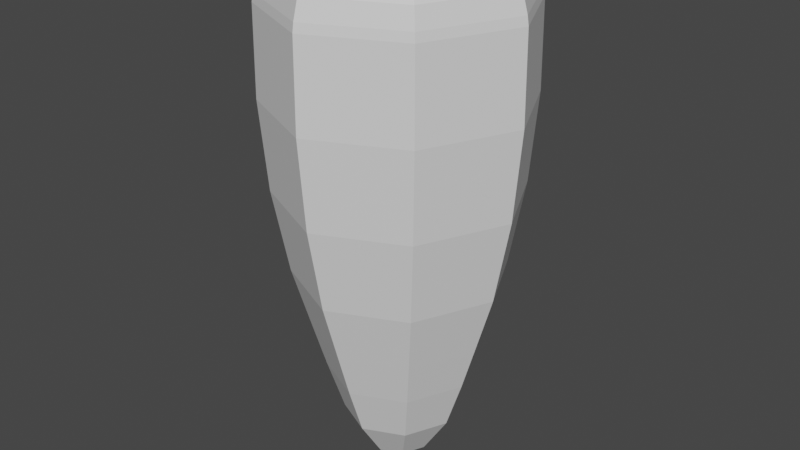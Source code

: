 # Source: carrot.blend  (saved by Blender 3.6.11; exported with 4.5.12 LTS)
import bpy
from mathutils import Matrix  # noqa: F401  (used for matrix-valued properties, if any)

bpy.ops.wm.read_factory_settings(use_empty=True)
scene = bpy.context.scene
scene.name = 'Scene'

# ---- collections
col_collection = bpy.data.collections.new('Collection'); scene.collection.children.link(col_collection)

# ---- materials (node trees are filled in below, after node groups)
mat_material = bpy.data.materials.new('Material')
mat_material.alpha_threshold = 0.0
mat_material.use_transparent_shadow = False
mat_material.roughness = 0.5
mat_material.line_color = (0.0, 0.0, 0.0, 1.0)

# ---- material node trees
mat_material.use_nodes = True; mat_material.node_tree.nodes.clear()
_N = mat_material.node_tree.nodes; _L = mat_material.node_tree.links
n0 = _N.new('ShaderNodeOutputMaterial'); n0.name = 'Material Output'; n0.location = (300, 300)
n1 = _N.new('ShaderNodeBsdfPrincipled'); n1.name = 'Principled BSDF'; n1.location = (10, 300)
n1.distribution = 'GGX'
n1.subsurface_method = 'RANDOM_WALK_SKIN'
n1.inputs[3].default_value = 1.45
n1.inputs[27].default_value = (0.0, 0.0, 0.0, 1.0)
n1.inputs[28].default_value = 1.0
_L.new(n1.outputs[0], n0.inputs[0])
n0.is_active_output = True

# ---- world
world_world = bpy.data.worlds.new('World'); scene.world = world_world
world_world.use_nodes = True; world_world.node_tree.nodes.clear()
_N = world_world.node_tree.nodes; _L = world_world.node_tree.links
n0 = _N.new('ShaderNodeOutputWorld'); n0.name = 'World Output'; n0.location = (300, 300)
n1 = _N.new('ShaderNodeBackground'); n1.name = 'Background'; n1.location = (10, 300)
n1.inputs[0].default_value = (0.05088, 0.05088, 0.05088, 1.0)
_L.new(n1.outputs[0], n0.inputs[0])
n0.is_active_output = True
world_world.color = (0.05088, 0.05088, 0.05088)
world_world.use_sun_shadow = False
world_world.sun_shadow_jitter_overblur = 0.0

# ---- meshes
me_cube = bpy.data.meshes.new('Cube')
me_cube.from_pydata([(0.05422, 0.05261, 1.012), (0.02231, 0.02255, -1.397), (0.04937, -0.05083, 1.012), (0.01872, -0.01837, -1.397), (-0.05422, 0.05261, 1.012), (-0.02231, 0.02255, -1.397), (-0.04937, -0.05083, 1.012), (-0.01872, -0.01837, -1.397), (-1.286e-08, 0.03286, -1.397), (-2.172e-09, -0.07362, 1.012), (-8.613e-09, -0.02702, -1.397), (1.14e-08, 0.07765, 1.012), (-0.02992, 0.006549, -1.397), (0.07561, 0.007588, 1.012), (-0.07561, 0.007588, 1.012), (0.02992, 0.006549, -1.397), (0.4128, 0.4146, 0.9027), (-0.4128, -0.411, 0.9027), (0.4128, -0.411, 0.9027), (-0.4128, 0.4146, 0.9027), (-2.313e-09, 0.6052, 0.9027), (-2.313e-09, -0.6016, 0.9027), (0.6034, 0.01334, 0.9027), (-0.6034, 0.01334, 0.9027), (-2.219e-09, -0.5754, 0.9924), (-0.395, -0.393, 0.9924), (0.5773, 0.01296, 0.9924), (0.395, -0.393, 0.9924), (-0.5773, 0.01296, 0.9924), (-0.395, 0.3969, 0.9924), (-2.219e-09, 0.5793, 0.9924), (0.395, 0.3969, 0.9924), (-2.172e-09, -0.5352, 1.039), (-0.3674, -0.3656, 1.039), (0.5372, 0.01249, 1.039), (0.3674, -0.3656, 1.039), (-0.5372, 0.01249, 1.039), (-0.3677, 0.3695, 1.039), (-2.172e-09, 0.5392, 1.039), (0.3677, 0.3695, 1.039), (-2.172e-09, -0.4936, 1.058), (-0.3387, -0.3372, 1.058), (0.4956, 0.01205, 1.058), (0.3387, -0.3372, 1.058), (-0.4956, 0.01205, 1.058), (-0.3394, 0.3409, 1.058), (-2.172e-09, 0.4976, 1.058), (0.3394, 0.3409, 1.058), (-2.172e-09, -0.4165, 1.079), (-0.2856, -0.2846, 1.079), (0.4185, 0.01123, 1.079), (0.2856, -0.2846, 1.079), (-0.4185, 0.01123, 1.079), (-0.287, 0.288, 1.079), (-2.172e-09, 0.4205, 1.079), (0.287, 0.288, 1.079), (-2.172e-09, -0.3065, 1.073), (-0.2098, -0.2096, 1.073), (0.3085, 0.01006, 1.073), (0.2098, -0.2096, 1.073), (-0.3085, 0.01006, 1.073), (-0.2124, 0.2125, 1.073), (-2.172e-09, 0.3105, 1.073), (0.2124, 0.2125, 1.073), (-2.172e-09, -0.2019, 1.048), (-0.1377, -0.1383, 1.048), (0.2039, 0.00895, 1.048), (0.1377, -0.1383, 1.048), (-0.2039, 0.00895, 1.048), (-0.1413, 0.1407, 1.048), (2.98e-09, 0.2059, 1.048), (0.1413, 0.1407, 1.048), (0.4174, 0.4191, 0.8615), (0.4174, -0.4156, 0.8615), (-0.4174, 0.4191, 0.8615), (-2.273e-09, 0.6119, 0.8615), (-2.273e-09, -0.6083, 0.8615), (0.6101, 0.01343, 0.8615), (-0.6101, 0.01343, 0.8615), (-0.4174, -0.4156, 0.8615), (0.3465, 0.3488, -0.3637), (0.3465, -0.3441, -0.3637), (-0.3465, 0.3488, -0.3637), (-2.224e-09, 0.5088, -0.3637), (-2.224e-09, -0.5041, -0.3637), (0.5065, 0.01202, -0.3637), (-0.5065, 0.01202, -0.3637), (-0.3465, -0.3441, -0.3637), (-0.4212, -0.4194, 0.4518), (0.4212, 0.4231, 0.4518), (0.4212, -0.4194, 0.4518), (-0.4212, 0.4231, 0.4518), (-2.33e-09, 0.6176, 0.4518), (-2.33e-09, -0.6139, 0.4518), (0.6158, 0.01358, 0.4518), (-0.6158, 0.01358, 0.4518), (0.3971, 0.3991, 0.03187), (0.3971, -0.3951, 0.03187), (-0.3971, 0.3991, 0.03187), (-2.62e-09, 0.5824, 0.03187), (-2.62e-09, -0.5784, 0.03187), (0.5804, 0.01307, 0.03187), (-0.5804, 0.01307, 0.03187), (-0.3971, -0.3951, 0.03187), (-0.4205, 0.0108, -0.6554), (-0.2877, -0.2849, -0.6554), (-1.379e-09, 0.4233, -0.6554), (-0.2877, 0.2905, -0.6554), (-1.379e-09, -0.4177, -0.6554), (0.2877, -0.2849, -0.6554), (0.4205, 0.0108, -0.6554), (0.2877, 0.2905, -0.6554), (-0.356, 0.01002, -0.8711), (-0.2433, -0.2407, -0.8711), (-1.655e-09, 0.3589, -0.8711), (-0.2437, 0.2464, -0.8711), (-1.655e-09, -0.3531, -0.8711), (0.2433, -0.2407, -0.8711), (0.356, 0.01002, -0.8711), (0.2437, 0.2464, -0.8711), (-0.2748, 0.009357, -1.114), (-0.1872, -0.1856, -1.114), (-1.242e-09, 0.2776, -1.114), (-0.1888, 0.1904, -1.114), (-1.242e-09, -0.272, -1.114), (0.1872, -0.1856, -1.114), (0.2748, 0.009357, -1.114), (0.1888, 0.1904, -1.114), (-0.1447, 0.00833, -1.318), (-0.09739, -0.09704, -1.318), (-1.08e-08, 0.1475, -1.318), (-0.1007, 0.101, -1.318), (-2.675e-10, -0.142, -1.318), (0.09739, -0.09704, -1.318), (0.1447, 0.00833, -1.318), (0.1007, 0.101, -1.318)], [], [(21, 24, 25, 17), (23, 28, 29, 19), (22, 26, 27, 18), (20, 30, 31, 16), (19, 29, 30, 20), (18, 27, 24, 21), (16, 31, 26, 22), (17, 25, 28, 23), (79, 17, 23, 78), (72, 16, 22, 77), (73, 18, 21, 76), (74, 19, 20, 75), (75, 20, 16, 72), (77, 22, 18, 73), (78, 23, 19, 74), (76, 21, 17, 79), (14, 6, 9, 2, 13, 0, 11, 4), (32, 33, 25, 24), (34, 35, 27, 26), (36, 37, 29, 28), (38, 39, 31, 30), (35, 32, 24, 27), (37, 38, 30, 29), (39, 34, 26, 31), (33, 36, 28, 25), (40, 41, 33, 32), (42, 43, 35, 34), (44, 45, 37, 36), (46, 47, 39, 38), (43, 40, 32, 35), (45, 46, 38, 37), (47, 42, 34, 39), (41, 44, 36, 33), (48, 49, 41, 40), (50, 51, 43, 42), (52, 53, 45, 44), (54, 55, 47, 46), (51, 48, 40, 43), (53, 54, 46, 45), (55, 50, 42, 47), (49, 52, 44, 41), (56, 57, 49, 48), (58, 59, 51, 50), (60, 61, 53, 52), (62, 63, 55, 54), (59, 56, 48, 51), (61, 62, 54, 53), (63, 58, 50, 55), (57, 60, 52, 49), (64, 65, 57, 56), (66, 67, 59, 58), (68, 69, 61, 60), (70, 71, 63, 62), (67, 64, 56, 59), (69, 70, 62, 61), (71, 66, 58, 63), (65, 68, 60, 57), (9, 6, 65, 64), (13, 2, 67, 66), (14, 4, 69, 68), (11, 0, 71, 70), (2, 9, 64, 67), (4, 11, 70, 69), (0, 13, 66, 71), (6, 14, 68, 65), (93, 76, 79, 88), (95, 78, 74, 91), (94, 77, 73, 90), (92, 75, 72, 89), (91, 74, 75, 92), (90, 73, 76, 93), (89, 72, 77, 94), (88, 79, 78, 95), (105, 87, 86, 104), (111, 80, 85, 110), (109, 81, 84, 108), (107, 82, 83, 106), (106, 83, 80, 111), (110, 85, 81, 109), (104, 86, 82, 107), (108, 84, 87, 105), (103, 88, 95, 102), (96, 89, 94, 101), (97, 90, 93, 100), (98, 91, 92, 99), (99, 92, 89, 96), (101, 94, 90, 97), (102, 95, 91, 98), (100, 93, 88, 103), (84, 100, 103, 87), (86, 102, 98, 82), (85, 101, 97, 81), (83, 99, 96, 80), (82, 98, 99, 83), (81, 97, 100, 84), (80, 96, 101, 85), (87, 103, 102, 86), (15, 3, 10, 7, 12, 5, 8, 1), (112, 113, 105, 104), (114, 115, 107, 106), (116, 117, 109, 108), (118, 119, 111, 110), (119, 114, 106, 111), (113, 116, 108, 105), (115, 112, 104, 107), (117, 118, 110, 109), (120, 121, 113, 112), (122, 123, 115, 114), (124, 125, 117, 116), (126, 127, 119, 118), (127, 122, 114, 119), (121, 124, 116, 113), (123, 120, 112, 115), (125, 126, 118, 117), (128, 129, 121, 120), (130, 131, 123, 122), (132, 133, 125, 124), (134, 135, 127, 126), (135, 130, 122, 127), (129, 132, 124, 121), (131, 128, 120, 123), (133, 134, 126, 125), (12, 7, 129, 128), (8, 5, 131, 130), (10, 3, 133, 132), (15, 1, 135, 134), (1, 8, 130, 135), (7, 10, 132, 129), (5, 12, 128, 131), (3, 15, 134, 133)])
_uv = me_cube.uv_layers.new(name='UVMap')
_uv.uv.foreach_set('vector', [0.5812, 0.875, 0.625, 0.875, 0.625, 1.0, 0.5812, 1.0, 0.5812, 0.1274, 0.625, 0.1274, 0.625, 0.25, 0.5812, 0.25, 0.5812, 0.6226, 0.625, 0.6226, 0.625, 0.75, 0.5812, 0.75, 0.5812, 0.375, 0.625, 0.375, 0.625, 0.5, 0.5812, 0.5, 0.5812, 0.25, 0.625, 0.25, 0.625, 0.375, 0.5812, 0.375, 0.5812, 0.75, 0.625, 0.75, 0.625, 0.875, 0.5812, 0.875, 0.5812, 0.5, 0.625, 0.5, 0.625, 0.6226, 0.5812, 0.6226, 0.5812, 0.0, 0.625, 0.0, 0.625, 0.1274, 0.5812, 0.1274, 0.5712, 0.0, 0.5812, 0.0, 0.5812, 0.1274, 0.5712, 0.1274, 0.5712, 0.5, 0.5812, 0.5, 0.5812, 0.6226, 0.5712, 0.6226, 0.5712, 0.75, 0.5812, 0.75, 0.5812, 0.875, 0.5712, 0.875, 0.5712, 0.25, 0.5812, 0.25, 0.5812, 0.375, 0.5712, 0.375, 0.5712, 0.375, 0.5812, 0.375, 0.5812, 0.5, 0.5712, 0.5, 0.5712, 0.6226, 0.5812, 0.6226, 0.5812, 0.75, 0.5712, 0.75, 0.5712, 0.1274, 0.5812, 0.1274, 0.5812, 0.25, 0.5712, 0.25, 0.5712, 0.875, 0.5812, 0.875, 0.5812, 1.0, 0.5712, 1.0, 0.7705, 0.6237, 0.7635, 0.6396, 0.75, 0.6457, 0.7365, 0.6396, 0.7295, 0.6237, 0.7352, 0.6114, 0.75, 0.6047, 0.7648, 0.6114, 0.75, 0.7464, 0.8673, 0.7423, 0.875, 0.75, 0.75, 0.75, 0.6286, 0.6226, 0.6327, 0.7423, 0.625, 0.75, 0.625, 0.6226, 0.8714, 0.6226, 0.8673, 0.5078, 0.875, 0.5, 0.875, 0.6226, 0.75, 0.5036, 0.6327, 0.5078, 0.625, 0.5, 0.75, 0.5, 0.6327, 0.7423, 0.75, 0.7464, 0.75, 0.75, 0.625, 0.75, 0.8673, 0.5078, 0.75, 0.5036, 0.75, 0.5, 0.875, 0.5, 0.6327, 0.5078, 0.6286, 0.6226, 0.625, 0.6226, 0.625, 0.5, 0.8673, 0.7423, 0.8714, 0.6226, 0.875, 0.6226, 0.875, 0.75, 0.75, 0.7403, 0.8559, 0.731, 0.8673, 0.7423, 0.75, 0.7464, 0.6348, 0.6226, 0.6441, 0.731, 0.6327, 0.7423, 0.6286, 0.6226, 0.8652, 0.6226, 0.8559, 0.5193, 0.8673, 0.5078, 0.8714, 0.6226, 0.75, 0.5098, 0.6441, 0.5193, 0.6327, 0.5078, 0.75, 0.5036, 0.6441, 0.731, 0.75, 0.7403, 0.75, 0.7464, 0.6327, 0.7423, 0.8559, 0.5193, 0.75, 0.5098, 0.75, 0.5036, 0.8673, 0.5078, 0.6441, 0.5193, 0.6348, 0.6226, 0.6286, 0.6226, 0.6327, 0.5078, 0.8559, 0.731, 0.8652, 0.6226, 0.8714, 0.6226, 0.8673, 0.7423, 0.75, 0.727, 0.836, 0.7113, 0.8559, 0.731, 0.75, 0.7403, 0.6481, 0.6227, 0.664, 0.7113, 0.6441, 0.731, 0.6348, 0.6226, 0.8519, 0.6227, 0.8362, 0.5392, 0.8559, 0.5193, 0.8652, 0.6226, 0.75, 0.5232, 0.6638, 0.5392, 0.6441, 0.5193, 0.75, 0.5098, 0.664, 0.7113, 0.75, 0.727, 0.75, 0.7403, 0.6441, 0.731, 0.8362, 0.5392, 0.75, 0.5232, 0.75, 0.5098, 0.8559, 0.5193, 0.6638, 0.5392, 0.6481, 0.6227, 0.6348, 0.6226, 0.6441, 0.5193, 0.836, 0.7113, 0.8519, 0.6227, 0.8652, 0.6226, 0.8559, 0.731, 0.75, 0.7042, 0.8105, 0.686, 0.836, 0.7113, 0.75, 0.727, 0.6709, 0.623, 0.6895, 0.686, 0.664, 0.7113, 0.6481, 0.6227, 0.8291, 0.623, 0.8109, 0.5647, 0.8362, 0.5392, 0.8519, 0.6227, 0.75, 0.5461, 0.6891, 0.5647, 0.6638, 0.5392, 0.75, 0.5232, 0.6895, 0.686, 0.75, 0.7042, 0.75, 0.727, 0.664, 0.7113, 0.8109, 0.5647, 0.75, 0.5461, 0.75, 0.5232, 0.8362, 0.5392, 0.6891, 0.5647, 0.6709, 0.623, 0.6481, 0.6227, 0.6638, 0.5392, 0.8105, 0.686, 0.8291, 0.623, 0.8519, 0.6227, 0.836, 0.7113, 0.75, 0.6792, 0.7885, 0.6643, 0.8105, 0.686, 0.75, 0.7042, 0.696, 0.6233, 0.7115, 0.6643, 0.6895, 0.686, 0.6709, 0.623, 0.804, 0.6233, 0.7893, 0.5866, 0.8109, 0.5647, 0.8291, 0.623, 0.75, 0.5711, 0.7107, 0.5866, 0.6891, 0.5647, 0.75, 0.5461, 0.7115, 0.6643, 0.75, 0.6792, 0.75, 0.7042, 0.6895, 0.686, 0.7893, 0.5866, 0.75, 0.5711, 0.75, 0.5461, 0.8109, 0.5647, 0.7107, 0.5866, 0.696, 0.6233, 0.6709, 0.623, 0.6891, 0.5647, 0.7885, 0.6643, 0.804, 0.6233, 0.8291, 0.623, 0.8105, 0.686, 0.75, 0.6457, 0.7635, 0.6396, 0.7885, 0.6643, 0.75, 0.6792, 0.7295, 0.6237, 0.7365, 0.6396, 0.7115, 0.6643, 0.696, 0.6233, 0.7705, 0.6237, 0.7648, 0.6114, 0.7893, 0.5866, 0.804, 0.6233, 0.75, 0.6047, 0.7352, 0.6114, 0.7107, 0.5866, 0.75, 0.5711, 0.7365, 0.6396, 0.75, 0.6457, 0.75, 0.6792, 0.7115, 0.6643, 0.7648, 0.6114, 0.75, 0.6047, 0.75, 0.5711, 0.7893, 0.5866, 0.7352, 0.6114, 0.7295, 0.6237, 0.696, 0.6233, 0.7107, 0.5866, 0.7635, 0.6396, 0.7705, 0.6237, 0.804, 0.6233, 0.7885, 0.6643, 0.5281, 0.875, 0.5712, 0.875, 0.5712, 1.0, 0.5281, 1.0, 0.5281, 0.1274, 0.5712, 0.1274, 0.5712, 0.25, 0.5281, 0.25, 0.5281, 0.6226, 0.5712, 0.6226, 0.5712, 0.75, 0.5281, 0.75, 0.5281, 0.375, 0.5712, 0.375, 0.5712, 0.5, 0.5281, 0.5, 0.5281, 0.25, 0.5712, 0.25, 0.5712, 0.375, 0.5281, 0.375, 0.5281, 0.75, 0.5712, 0.75, 0.5712, 0.875, 0.5281, 0.875, 0.5281, 0.5, 0.5712, 0.5, 0.5712, 0.6226, 0.5281, 0.6226, 0.5281, 0.0, 0.5712, 0.0, 0.5712, 0.1274, 0.5281, 0.1274, 0.375, 0.0, 0.398, 0.0, 0.398, 0.1274, 0.375, 0.1274, 0.375, 0.5, 0.398, 0.5, 0.398, 0.6226, 0.375, 0.6226, 0.375, 0.75, 0.398, 0.75, 0.398, 0.875, 0.375, 0.875, 0.375, 0.25, 0.398, 0.25, 0.398, 0.375, 0.375, 0.375, 0.375, 0.375, 0.398, 0.375, 0.398, 0.5, 0.375, 0.5, 0.375, 0.6226, 0.398, 0.6226, 0.398, 0.75, 0.375, 0.75, 0.375, 0.1274, 0.398, 0.1274, 0.398, 0.25, 0.375, 0.25, 0.375, 0.875, 0.398, 0.875, 0.398, 1.0, 0.375, 1.0, 0.4686, 0.0, 0.5281, 0.0, 0.5281, 0.1274, 0.4686, 0.1274, 0.4686, 0.5, 0.5281, 0.5, 0.5281, 0.6226, 0.4686, 0.6226, 0.4686, 0.75, 0.5281, 0.75, 0.5281, 0.875, 0.4686, 0.875, 0.4686, 0.25, 0.5281, 0.25, 0.5281, 0.375, 0.4686, 0.375, 0.4686, 0.375, 0.5281, 0.375, 0.5281, 0.5, 0.4686, 0.5, 0.4686, 0.6226, 0.5281, 0.6226, 0.5281, 0.75, 0.4686, 0.75, 0.4686, 0.1274, 0.5281, 0.1274, 0.5281, 0.25, 0.4686, 0.25, 0.4686, 0.875, 0.5281, 0.875, 0.5281, 1.0, 0.4686, 1.0, 0.398, 0.875, 0.4686, 0.875, 0.4686, 1.0, 0.398, 1.0, 0.398, 0.1274, 0.4686, 0.1274, 0.4686, 0.25, 0.398, 0.25, 0.398, 0.6226, 0.4686, 0.6226, 0.4686, 0.75, 0.398, 0.75, 0.398, 0.375, 0.4686, 0.375, 0.4686, 0.5, 0.398, 0.5, 0.398, 0.25, 0.4686, 0.25, 0.4686, 0.375, 0.398, 0.375, 0.398, 0.75, 0.4686, 0.75, 0.4686, 0.875, 0.398, 0.875, 0.398, 0.5, 0.4686, 0.5, 0.4686, 0.6226, 0.398, 0.6226, 0.398, 0.0, 0.4686, 0.0, 0.4686, 0.1274, 0.398, 0.1274, 0.2617, 0.6238, 0.2574, 0.6336, 0.25, 0.6369, 0.2426, 0.6336, 0.2383, 0.6238, 0.2412, 0.6175, 0.25, 0.6135, 0.2588, 0.6175, 0.1324, 0.6226, 0.1401, 0.735, 0.125, 0.75, 0.125, 0.6226, 0.25, 0.5074, 0.1401, 0.5152, 0.125, 0.5, 0.25, 0.5, 0.25, 0.7426, 0.3599, 0.735, 0.375, 0.75, 0.25, 0.75, 0.3676, 0.6226, 0.3599, 0.5152, 0.375, 0.5, 0.375, 0.6226, 0.3599, 0.5152, 0.25, 0.5074, 0.25, 0.5, 0.375, 0.5, 0.1401, 0.735, 0.25, 0.7426, 0.25, 0.75, 0.125, 0.75, 0.1401, 0.5152, 0.1324, 0.6226, 0.125, 0.6226, 0.125, 0.5, 0.3599, 0.735, 0.3676, 0.6226, 0.375, 0.6226, 0.375, 0.75, 0.1598, 0.6229, 0.1783, 0.6972, 0.1401, 0.735, 0.1324, 0.6226, 0.25, 0.5349, 0.178, 0.5535, 0.1401, 0.5152, 0.25, 0.5074, 0.25, 0.7153, 0.3217, 0.6972, 0.3599, 0.735, 0.25, 0.7426, 0.3402, 0.6229, 0.322, 0.5535, 0.3599, 0.5152, 0.3676, 0.6226, 0.322, 0.5535, 0.25, 0.5349, 0.25, 0.5074, 0.3599, 0.5152, 0.1783, 0.6972, 0.25, 0.7153, 0.25, 0.7426, 0.1401, 0.735, 0.178, 0.5535, 0.1598, 0.6229, 0.1324, 0.6226, 0.1401, 0.5152, 0.3217, 0.6972, 0.3402, 0.6229, 0.3676, 0.6226, 0.3599, 0.735, 0.2045, 0.6234, 0.2183, 0.6576, 0.1783, 0.6972, 0.1598, 0.6229, 0.25, 0.5797, 0.2173, 0.5933, 0.178, 0.5535, 0.25, 0.5349, 0.25, 0.6707, 0.2817, 0.6576, 0.3217, 0.6972, 0.25, 0.7153, 0.2955, 0.6234, 0.2827, 0.5933, 0.322, 0.5535, 0.3402, 0.6229, 0.2827, 0.5933, 0.25, 0.5797, 0.25, 0.5349, 0.322, 0.5535, 0.2183, 0.6576, 0.25, 0.6707, 0.25, 0.7153, 0.1783, 0.6972, 0.2173, 0.5933, 0.2045, 0.6234, 0.1598, 0.6229, 0.178, 0.5535, 0.2817, 0.6576, 0.2955, 0.6234, 0.3402, 0.6229, 0.3217, 0.6972, 0.2383, 0.6238, 0.2426, 0.6336, 0.2183, 0.6576, 0.2045, 0.6234, 0.25, 0.6135, 0.2412, 0.6175, 0.2173, 0.5933, 0.25, 0.5797, 0.25, 0.6369, 0.2574, 0.6336, 0.2817, 0.6576, 0.25, 0.6707, 0.2617, 0.6238, 0.2588, 0.6175, 0.2827, 0.5933, 0.2955, 0.6234, 0.2588, 0.6175, 0.25, 0.6135, 0.25, 0.5797, 0.2827, 0.5933, 0.2426, 0.6336, 0.25, 0.6369, 0.25, 0.6707, 0.2183, 0.6576, 0.2412, 0.6175, 0.2383, 0.6238, 0.2045, 0.6234, 0.2173, 0.5933, 0.2574, 0.6336, 0.2617, 0.6238, 0.2955, 0.6234, 0.2817, 0.6576])
me_cube.materials.append(mat_material)
me_cube.use_mirror_vertex_groups = False
me_cube.update()

# ---- objects
ob_cube = bpy.data.objects.new('Cube', me_cube)

# ---- transforms, parenting, visibility, modifiers, constraints
ob_cube.location = (0.0, 0.0, 0.0)
ob_cube.lock_rotations_4d = False
ob_cube.empty_display_type = 'ARROWS'
ob_cube.lineart.crease_threshold = 0.0

# ---- collection membership
col_collection.objects.link(ob_cube)

# ---- scene / render settings (as saved in the file)
scene.frame_start = 1; scene.frame_end = 250; scene.frame_set(1)
scene.render.engine = 'BLENDER_EEVEE_NEXT'
scene.cycles.sampling_pattern = 'TABULATED_SOBOL'
scene.view_settings.view_transform = 'Filmic'
bpy.context.view_layer.update()

# ---- added for rendering (the .blend has no active camera and no usable light): camera, sun
cam_auto = bpy.data.cameras.new('AutoCamera')
cam_auto.lens = 50.0
cam_auto.sensor_width = 36.0
cam_auto.clip_end = 1000.0
ob_auto_camera = bpy.data.objects.new('AutoCamera', cam_auto)
scene.collection.objects.link(ob_auto_camera)
ob_auto_camera.location = (2.80075, -3.35907, 2.08146)
ob_auto_camera.rotation_euler = (1.09748, -7.21219e-08, 0.694738)
scene.camera = ob_auto_camera
light_auto_sun = bpy.data.lights.new('AutoSun', 'SUN')
light_auto_sun.energy = 3.0
light_auto_sun.angle = 0.0523599
ob_auto_sun = bpy.data.objects.new('AutoSun', light_auto_sun)
scene.collection.objects.link(ob_auto_sun)
ob_auto_sun.rotation_euler = (0.872665, 0.174533, 0.523599)
bpy.context.view_layer.update()
